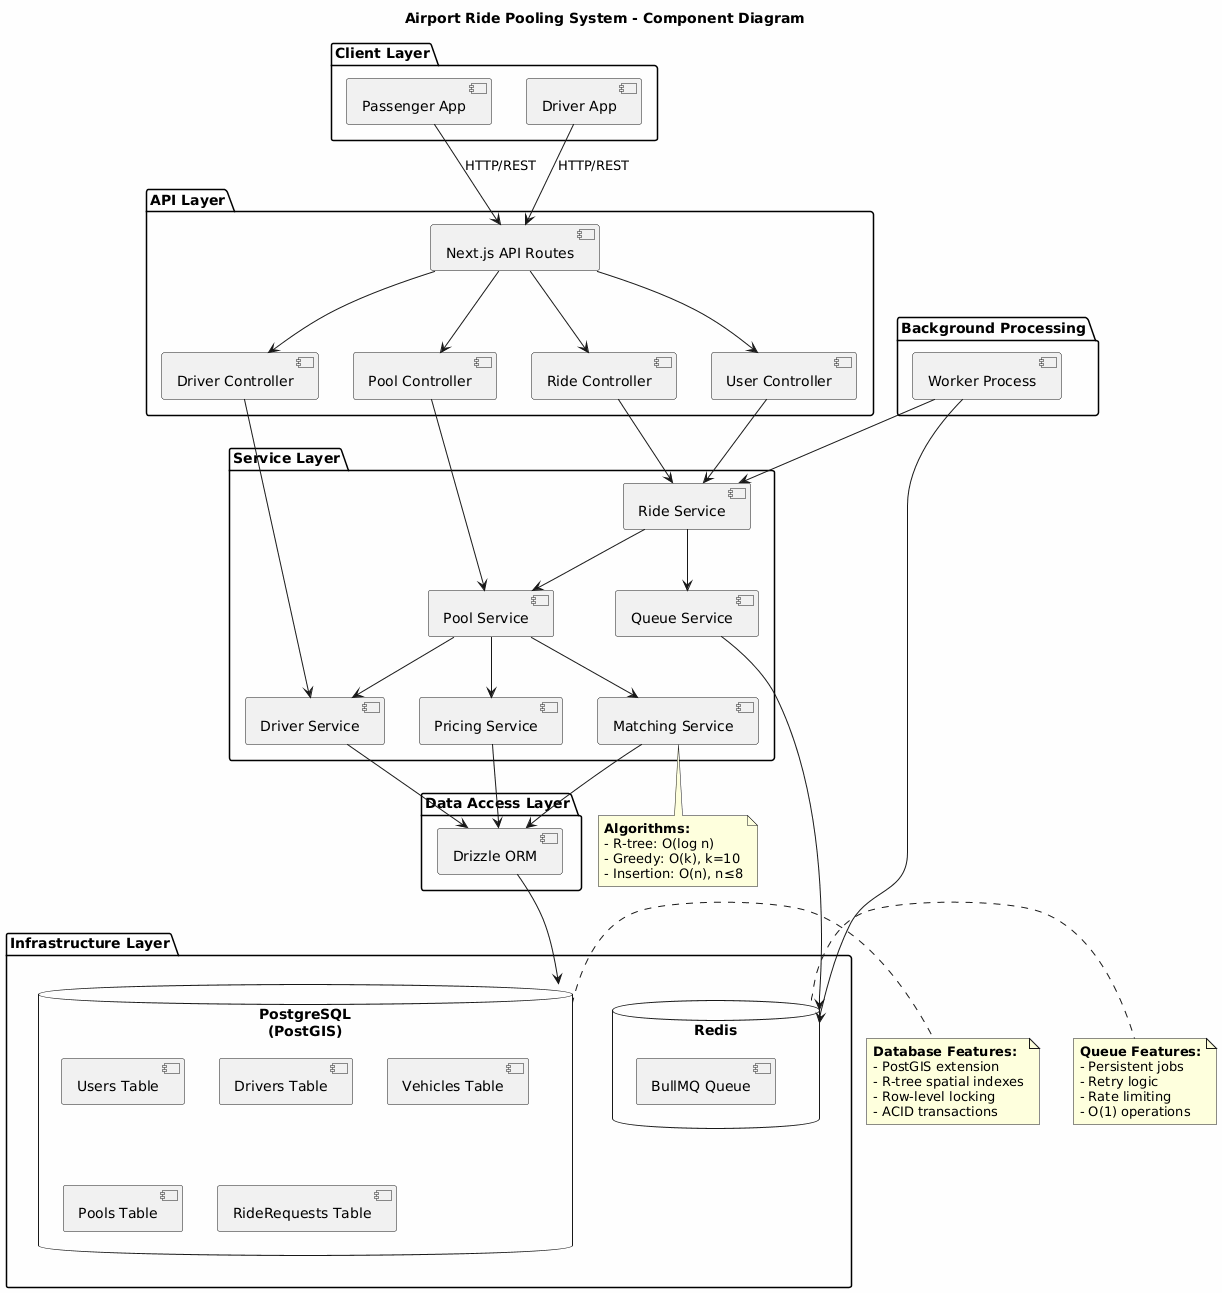

The diagram above was rendered by PlantUML. Its source (embedded in the PNG):
@startuml
skinparam backgroundColor #FEFEFE

title Airport Ride Pooling System - Component Diagram

package "Client Layer" {
  [Passenger App] as Passenger
  [Driver App] as Driver
}

package "API Layer" {
  [Next.js API Routes] as API
  component "Ride Controller" as RideController
  component "Driver Controller" as DriverController
  component "User Controller" as UserController
  component "Pool Controller" as PoolController
}

package "Service Layer" {
  [Ride Service] as RideService
  [Pool Service] as PoolService
  [Driver Service] as DriverService
  [Matching Service] as MatchingService
  [Pricing Service] as PricingService
  [Queue Service] as QueueService
}

package "Data Access Layer" {
  [Drizzle ORM] as ORM
}

package "Infrastructure Layer" {
  database "PostgreSQL\n(PostGIS)" as DB {
    [Users Table]
    [Drivers Table]
    [Vehicles Table]
    [Pools Table]
    [RideRequests Table]
  }
  
  database "Redis" as Redis {
    [BullMQ Queue]
  }
}

package "Background Processing" {
  [Worker Process] as Worker
}

' Relationships
Passenger --> API : HTTP/REST
Driver --> API : HTTP/REST

API --> RideController
API --> DriverController
API --> UserController
API --> PoolController

RideController --> RideService
DriverController --> DriverService
UserController --> RideService
PoolController --> PoolService

RideService --> QueueService
RideService --> PoolService

PoolService --> MatchingService
PoolService --> DriverService
PoolService --> PricingService

MatchingService --> ORM
DriverService --> ORM
PricingService --> ORM

ORM --> DB

QueueService --> Redis
Worker --> Redis
Worker --> RideService

note right of DB
  <b>Database Features:</b>
  - PostGIS extension
  - R-tree spatial indexes
  - Row-level locking
  - ACID transactions
end note

note right of Redis
  <b>Queue Features:</b>
  - Persistent jobs
  - Retry logic
  - Rate limiting
  - O(1) operations
end note

note bottom of MatchingService
  <b>Algorithms:</b>
  - R-tree: O(log n)
  - Greedy: O(k), k=10
  - Insertion: O(n), n≤8
end note
@enduml